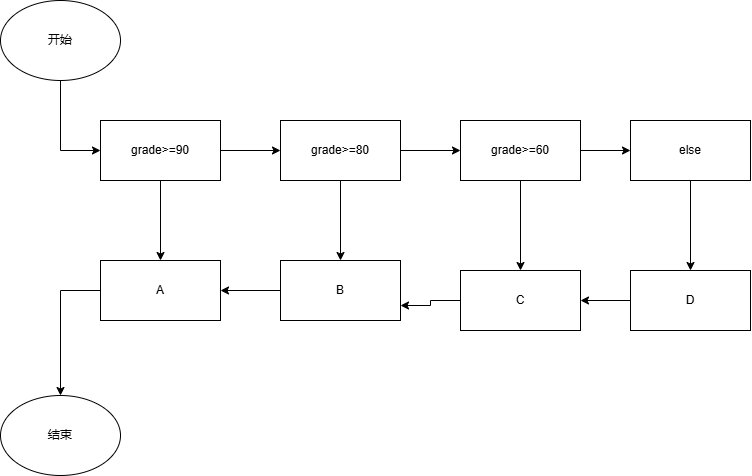

The diagram above was exported from draw.io. Its source (the exported page's mxGraphModel, read from the mxfile embedded in the PNG):
<mxGraphModel dx="1009" dy="920" grid="1" gridSize="10" guides="1" tooltips="1" connect="1" arrows="1" fold="1" page="1" pageScale="1" pageWidth="827" pageHeight="1169" math="0" shadow="0">
  <root>
    <mxCell id="0" />
    <mxCell id="1" parent="0" />
    <mxCell id="_wicwRrGa6gdqmrh5LU0-36" style="edgeStyle=orthogonalEdgeStyle;rounded=0;orthogonalLoop=1;jettySize=auto;html=1;exitX=0.5;exitY=1;exitDx=0;exitDy=0;entryX=0;entryY=0.5;entryDx=0;entryDy=0;" edge="1" parent="1" source="_wicwRrGa6gdqmrh5LU0-21" target="_wicwRrGa6gdqmrh5LU0-22">
      <mxGeometry relative="1" as="geometry" />
    </mxCell>
    <mxCell id="_wicwRrGa6gdqmrh5LU0-21" value="开始" style="ellipse;whiteSpace=wrap;html=1;" vertex="1" parent="1">
      <mxGeometry x="50" y="110" width="120" height="80" as="geometry" />
    </mxCell>
    <mxCell id="_wicwRrGa6gdqmrh5LU0-32" style="edgeStyle=orthogonalEdgeStyle;rounded=0;orthogonalLoop=1;jettySize=auto;html=1;exitX=0.5;exitY=1;exitDx=0;exitDy=0;entryX=0.5;entryY=0;entryDx=0;entryDy=0;" edge="1" parent="1" source="_wicwRrGa6gdqmrh5LU0-22" target="_wicwRrGa6gdqmrh5LU0-26">
      <mxGeometry relative="1" as="geometry" />
    </mxCell>
    <mxCell id="_wicwRrGa6gdqmrh5LU0-37" style="edgeStyle=orthogonalEdgeStyle;rounded=0;orthogonalLoop=1;jettySize=auto;html=1;exitX=1;exitY=0.5;exitDx=0;exitDy=0;entryX=0;entryY=0.5;entryDx=0;entryDy=0;" edge="1" parent="1" source="_wicwRrGa6gdqmrh5LU0-22" target="_wicwRrGa6gdqmrh5LU0-23">
      <mxGeometry relative="1" as="geometry" />
    </mxCell>
    <mxCell id="_wicwRrGa6gdqmrh5LU0-22" value="grade&amp;gt;=90" style="rounded=0;whiteSpace=wrap;html=1;" vertex="1" parent="1">
      <mxGeometry x="150" y="230" width="120" height="60" as="geometry" />
    </mxCell>
    <mxCell id="_wicwRrGa6gdqmrh5LU0-33" style="edgeStyle=orthogonalEdgeStyle;rounded=0;orthogonalLoop=1;jettySize=auto;html=1;exitX=0.5;exitY=1;exitDx=0;exitDy=0;entryX=0.5;entryY=0;entryDx=0;entryDy=0;" edge="1" parent="1" source="_wicwRrGa6gdqmrh5LU0-23" target="_wicwRrGa6gdqmrh5LU0-28">
      <mxGeometry relative="1" as="geometry" />
    </mxCell>
    <mxCell id="_wicwRrGa6gdqmrh5LU0-38" style="edgeStyle=orthogonalEdgeStyle;rounded=0;orthogonalLoop=1;jettySize=auto;html=1;exitX=1;exitY=0.5;exitDx=0;exitDy=0;entryX=0;entryY=0.5;entryDx=0;entryDy=0;" edge="1" parent="1" source="_wicwRrGa6gdqmrh5LU0-23" target="_wicwRrGa6gdqmrh5LU0-24">
      <mxGeometry relative="1" as="geometry" />
    </mxCell>
    <mxCell id="_wicwRrGa6gdqmrh5LU0-23" value="grade&amp;gt;=80" style="rounded=0;whiteSpace=wrap;html=1;" vertex="1" parent="1">
      <mxGeometry x="330" y="230" width="120" height="60" as="geometry" />
    </mxCell>
    <mxCell id="_wicwRrGa6gdqmrh5LU0-34" style="edgeStyle=orthogonalEdgeStyle;rounded=0;orthogonalLoop=1;jettySize=auto;html=1;exitX=0.5;exitY=1;exitDx=0;exitDy=0;entryX=0.5;entryY=0;entryDx=0;entryDy=0;" edge="1" parent="1" source="_wicwRrGa6gdqmrh5LU0-24" target="_wicwRrGa6gdqmrh5LU0-29">
      <mxGeometry relative="1" as="geometry" />
    </mxCell>
    <mxCell id="_wicwRrGa6gdqmrh5LU0-39" style="edgeStyle=orthogonalEdgeStyle;rounded=0;orthogonalLoop=1;jettySize=auto;html=1;exitX=1;exitY=0.5;exitDx=0;exitDy=0;entryX=0;entryY=0.5;entryDx=0;entryDy=0;" edge="1" parent="1" source="_wicwRrGa6gdqmrh5LU0-24" target="_wicwRrGa6gdqmrh5LU0-25">
      <mxGeometry relative="1" as="geometry" />
    </mxCell>
    <mxCell id="_wicwRrGa6gdqmrh5LU0-24" value="grade&amp;gt;=60" style="rounded=0;whiteSpace=wrap;html=1;" vertex="1" parent="1">
      <mxGeometry x="510" y="230" width="120" height="60" as="geometry" />
    </mxCell>
    <mxCell id="_wicwRrGa6gdqmrh5LU0-35" style="edgeStyle=orthogonalEdgeStyle;rounded=0;orthogonalLoop=1;jettySize=auto;html=1;exitX=0.5;exitY=1;exitDx=0;exitDy=0;entryX=0.5;entryY=0;entryDx=0;entryDy=0;" edge="1" parent="1" source="_wicwRrGa6gdqmrh5LU0-25" target="_wicwRrGa6gdqmrh5LU0-30">
      <mxGeometry relative="1" as="geometry" />
    </mxCell>
    <mxCell id="_wicwRrGa6gdqmrh5LU0-25" value="else" style="rounded=0;whiteSpace=wrap;html=1;" vertex="1" parent="1">
      <mxGeometry x="680" y="230" width="120" height="60" as="geometry" />
    </mxCell>
    <mxCell id="_wicwRrGa6gdqmrh5LU0-43" style="edgeStyle=orthogonalEdgeStyle;rounded=0;orthogonalLoop=1;jettySize=auto;html=1;exitX=0;exitY=0.5;exitDx=0;exitDy=0;entryX=0.5;entryY=0;entryDx=0;entryDy=0;" edge="1" parent="1" source="_wicwRrGa6gdqmrh5LU0-26" target="_wicwRrGa6gdqmrh5LU0-27">
      <mxGeometry relative="1" as="geometry" />
    </mxCell>
    <mxCell id="_wicwRrGa6gdqmrh5LU0-26" value="A" style="rounded=0;whiteSpace=wrap;html=1;" vertex="1" parent="1">
      <mxGeometry x="150" y="370" width="120" height="60" as="geometry" />
    </mxCell>
    <mxCell id="_wicwRrGa6gdqmrh5LU0-27" value="结束" style="ellipse;whiteSpace=wrap;html=1;" vertex="1" parent="1">
      <mxGeometry x="50" y="505" width="120" height="80" as="geometry" />
    </mxCell>
    <mxCell id="_wicwRrGa6gdqmrh5LU0-42" style="edgeStyle=orthogonalEdgeStyle;rounded=0;orthogonalLoop=1;jettySize=auto;html=1;exitX=0;exitY=0.5;exitDx=0;exitDy=0;entryX=1;entryY=0.5;entryDx=0;entryDy=0;" edge="1" parent="1" source="_wicwRrGa6gdqmrh5LU0-28" target="_wicwRrGa6gdqmrh5LU0-26">
      <mxGeometry relative="1" as="geometry" />
    </mxCell>
    <mxCell id="_wicwRrGa6gdqmrh5LU0-28" value="B" style="rounded=0;whiteSpace=wrap;html=1;" vertex="1" parent="1">
      <mxGeometry x="330" y="370" width="120" height="60" as="geometry" />
    </mxCell>
    <mxCell id="_wicwRrGa6gdqmrh5LU0-41" style="edgeStyle=orthogonalEdgeStyle;rounded=0;orthogonalLoop=1;jettySize=auto;html=1;exitX=0;exitY=0.5;exitDx=0;exitDy=0;entryX=1;entryY=0.75;entryDx=0;entryDy=0;" edge="1" parent="1" source="_wicwRrGa6gdqmrh5LU0-29" target="_wicwRrGa6gdqmrh5LU0-28">
      <mxGeometry relative="1" as="geometry" />
    </mxCell>
    <mxCell id="_wicwRrGa6gdqmrh5LU0-29" value="C" style="rounded=0;whiteSpace=wrap;html=1;" vertex="1" parent="1">
      <mxGeometry x="510" y="380" width="120" height="60" as="geometry" />
    </mxCell>
    <mxCell id="_wicwRrGa6gdqmrh5LU0-40" style="edgeStyle=orthogonalEdgeStyle;rounded=0;orthogonalLoop=1;jettySize=auto;html=1;exitX=0;exitY=0.5;exitDx=0;exitDy=0;" edge="1" parent="1" source="_wicwRrGa6gdqmrh5LU0-30" target="_wicwRrGa6gdqmrh5LU0-29">
      <mxGeometry relative="1" as="geometry" />
    </mxCell>
    <mxCell id="_wicwRrGa6gdqmrh5LU0-30" value="D" style="rounded=0;whiteSpace=wrap;html=1;" vertex="1" parent="1">
      <mxGeometry x="680" y="380" width="120" height="60" as="geometry" />
    </mxCell>
  </root>
</mxGraphModel>